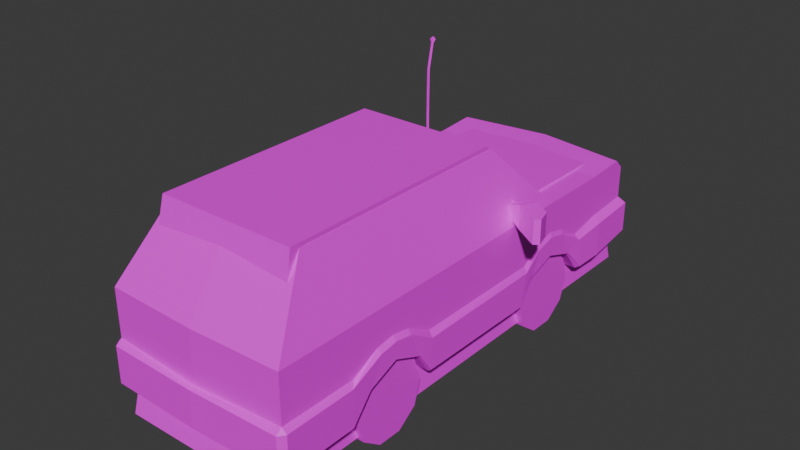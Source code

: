 # Source: car.blend  (saved by Blender 4.0.36; exported with 4.5.12 LTS)
import bpy
from mathutils import Matrix  # noqa: F401  (used for matrix-valued properties, if any)

bpy.ops.wm.read_factory_settings(use_empty=True)
scene = bpy.context.scene
scene.name = 'Scene'

# ---- collections
col_collection = bpy.data.collections.new('Collection'); scene.collection.children.link(col_collection)

# ---- images (referenced by path relative to the original .blend; pixels are not part of the script)
import os
ASSET_DIR = os.environ.get("B2B_ASSET_DIR", "")  # directory of the original .blend (textures are referenced by path, not embedded)
HERE = os.path.dirname(os.path.abspath(__file__))  # packed textures are extracted next to this script under _unpacked/

def load_image(name, relpath, width, height, colorspace="sRGB"):
    """Load a texture the original file referenced (path relative to the .blend, or extracted next to this script)."""
    p = next((c for c in (os.path.join(HERE, relpath), os.path.join(ASSET_DIR, relpath)) if relpath and os.path.exists(c)), "")
    if p:
        img = bpy.data.images.load(p, check_existing=True)
        img.name = name
    else:  # same state as the original file: an image datablock whose file is absent (Cycles renders it pink)
        img = bpy.data.images.new(name, width, height)
        img.source = "FILE"
        img.filepath = "//" + (relpath or name)
    img.colorspace_settings.name = colorspace
    return img
img_car_png = load_image('car.png', 'car.png', 1024, 1024, 'sRGB')

# ---- materials (node trees are filled in below, after node groups)
mat_material = bpy.data.materials.new('Material')
mat_material.alpha_threshold = 0.0
mat_material.use_transparent_shadow = False
mat_material.roughness = 0.5
mat_material.line_color = (0.0, 0.0, 0.0, 1.0)

# ---- material node trees
mat_material.use_nodes = True; mat_material.node_tree.nodes.clear()
_N = mat_material.node_tree.nodes; _L = mat_material.node_tree.links
n0 = _N.new('ShaderNodeOutputMaterial'); n0.name = 'Material Output'; n0.location = (300, 300)
n1 = _N.new('ShaderNodeBsdfPrincipled'); n1.name = 'Principled BSDF'; n1.location = (10, 300)
n1.inputs[3].default_value = 1.45
n2 = _N.new('ShaderNodeTexImage'); n2.name = 'Image Texture'; n2.location = (-280, 271)
n2.image = img_car_png
n2.interpolation = 'Closest'
_L.new(n1.outputs[0], n0.inputs[0])
_L.new(n2.outputs[0], n1.inputs[0])
n0.is_active_output = True

# ---- world
world_world = bpy.data.worlds.new('World'); scene.world = world_world
world_world.use_nodes = True; world_world.node_tree.nodes.clear()
_N = world_world.node_tree.nodes; _L = world_world.node_tree.links
n0 = _N.new('ShaderNodeOutputWorld'); n0.name = 'World Output'; n0.location = (300, 300)
n1 = _N.new('ShaderNodeBackground'); n1.name = 'Background'; n1.location = (10, 300)
n1.inputs[0].default_value = (0.05088, 0.05088, 0.05088, 1.0)
_L.new(n1.outputs[0], n0.inputs[0])
n0.is_active_output = True
world_world.color = (0.05088, 0.05088, 0.05088)
world_world.use_sun_shadow = False
world_world.sun_shadow_jitter_overblur = 0.0

# ---- meshes
me_cube = bpy.data.meshes.new('Cube')
me_cube.from_pydata([(0.6726, -0.2612, 1.554), (0.6726, -2.53, 1.554), (0.8943, -3.0, 0.0), (0.8943, 0.4099, 0.8682), (0.8943, -3.0, 0.8682), (0.8943, 1.139, 0.0), (0.8943, 1.139, 0.8682), (0.8943, 1.629, 0.09174), (0.6726, -2.082, 1.554), (0.8943, -2.241, 0.0), (0.8943, -2.082, 0.8682), (0.8943, -1.345, 0.0), (0.6726, -1.345, 1.554), (0.8943, -1.345, 0.8682), (0.6726, -1.953, 1.554), (0.8943, -1.953, 0.8682), (0.0, -2.553, 1.554), (0.0, -3.026, 0.0), (0.0, -0.2612, 1.554), (0.0, 0.4099, 0.8682), (0.0, -3.026, 0.8682), (0.0, 1.139, 0.0), (0.0, 1.139, 0.8682), (0.0, 1.753, 0.09174), (0.0, -2.241, 0.0), (0.0, -2.241, 1.554), (0.0, -1.345, 1.554), (0.0, -1.345, 0.0), (0.0, -1.793, 1.554), (0.8943, -2.09, 0.2376), (0.8943, -1.496, 0.2376), (0.8943, -1.793, 0.3586), (0.0, -1.496, 0.2376), (0.0, -2.09, 0.2376), (0.0, -1.793, 0.3586), (0.8943, -0.07553, 0.0), (0.8943, 0.8954, 0.0), (0.8943, 0.1, 0.2361), (0.8943, 0.4099, 0.3408), (0.8943, 0.7198, 0.2361), (0.0, 0.8954, 0.0), (0.0, -0.07553, 0.0), (0.0, 0.7198, 0.2361), (0.0, 0.4099, 0.3408), (0.0, 0.1, 0.2361), (0.8943, 1.629, 0.8019), (0.8943, 1.539, 0.8925), (0.0, 1.663, 0.8925), (0.0, 1.753, 0.8019), (0.811, -0.1837, 0.9648), (0.811, -0.1837, 1.054), (0.8098, -0.1059, 0.9648), (0.8098, -0.1059, 1.054), (1.204, -0.1814, 0.8686), (1.204, -0.1814, 1.101), (1.039, -0.07499, 0.8686), (1.039, -0.07499, 1.101), (0.9541, -0.2067, 0.8686), (0.9541, -0.2067, 1.101), (1.246, -0.3249, 0.8686), (1.196, -0.3624, 0.8686), (1.196, -0.3624, 1.101), (1.246, -0.325, 1.101), (0.8943, 1.139, 0.4473), (0.8943, 0.8455, 0.3831), (0.0, 1.753, 0.4468), (0.8943, 1.629, 0.4857), (0.9503, 1.198, 0.3737), (0.9503, 1.198, 0.03344), (0.9503, 1.689, 0.1125), (0.001246, 1.813, 0.1125), (0.9316, 0.925, 0.01672), (0.9316, 0.8751, 0.3227), (0.001246, 1.813, 0.4185), (0.9503, 1.689, 0.4114), (0.8943, -1.345, 0.396), (0.8943, -1.608, 0.5395), (0.8943, 0.006337, 0.396), (0.8943, 0.2201, 0.5281), (0.8943, 0.4099, 0.5744), (0.8943, 0.5974, 0.533), (0.9333, -1.345, 0.3364), (0.9333, -1.359, 0.0348), (0.9241, -0.04861, 0.01587), (0.9251, 0.006337, 0.3364), (0.8943, -3.0, 0.4025), (0.8943, -2.241, 0.4025), (0.0, -3.026, 0.3554), (0.8943, -1.969, 0.5429), (0.9357, -2.3, 0.0), (0.003165, -3.082, 0.0), (0.9357, -2.3, 0.3554), (0.003165, -3.082, 0.3554), (0.8949, -3.059, 0.3554), (0.942, -2.997, 0.3554), (0.942, -2.997, 0.0), (0.8949, -3.059, 0.0), (0.8943, -1.793, 0.5701), (0.9294, -2.09, 0.2376), (0.9294, -1.793, 0.3586), (0.9294, -1.496, 0.2376), (0.9294, -1.793, 0.5229), (0.9294, -1.969, 0.4957), (0.9294, -1.608, 0.4923), (0.9129, 0.1, 0.2361), (0.9129, 0.4099, 0.3408), (0.9129, 0.7198, 0.2361), (0.9129, 0.2201, 0.4809), (0.9129, 0.4099, 0.5272), (0.9129, 0.5974, 0.4858)], [], [(24, 9, 2, 17), (10, 8, 1, 4), (19, 18, 0, 3), (36, 40, 21, 5), (86, 10, 4, 85), (19, 3, 6, 22), (22, 6, 46, 47), (65, 48, 45, 66), (27, 11, 30, 32), (15, 14, 8, 10), (88, 15, 10, 86), (7, 23, 70, 69), (3, 0, 12, 13), (41, 35, 11, 27), (13, 12, 14, 15), (33, 29, 9, 24), (12, 26, 28, 14), (0, 18, 26, 12), (14, 28, 25, 8), (5, 21, 23, 7), (85, 4, 20, 87), (4, 1, 16, 20), (8, 25, 16, 1), (88, 97, 15), (97, 76, 15), (29, 33, 34, 31), (31, 34, 32, 30), (75, 13, 15, 76), (77, 78, 3), (78, 79, 3), (79, 80, 3), (80, 64, 3), (35, 41, 44, 37), (37, 44, 43, 38), (38, 43, 42, 39), (39, 42, 40, 36), (77, 3, 13, 75), (47, 46, 45, 48), (49, 50, 52, 51), (55, 56, 54, 53), (60, 61, 58, 57), (57, 58, 50, 49), (53, 54, 62, 59), (56, 52, 50, 58), (51, 55, 57, 49), (54, 56, 58, 61, 62), (51, 52, 56, 55), (61, 60, 59, 62), (55, 53, 59, 60, 57), (3, 64, 63, 6), (65, 66, 74, 73), (6, 63, 66, 45, 46), (72, 71, 68, 67), (67, 68, 69, 74), (70, 73, 74, 69), (36, 5, 68, 71), (104, 105, 108, 107), (66, 63, 67, 74), (5, 7, 69, 68), (63, 64, 72, 67), (98, 102, 91, 89), (30, 11, 82, 100), (80, 79, 108, 109), (77, 35, 83, 84), (39, 36, 71, 106), (64, 80, 109, 72), (83, 84, 81, 82), (11, 35, 83, 82), (105, 106, 109, 108), (77, 75, 81, 84), (2, 9, 89, 95), (82, 81, 103, 100), (86, 85, 94, 91), (96, 93, 92, 90), (75, 76, 103, 81), (85, 87, 92, 93), (17, 2, 96, 90), (93, 94, 85), (95, 96, 2), (93, 96, 95, 94), (89, 91, 94, 95), (29, 31, 99, 98), (98, 99, 101, 102), (99, 100, 103, 101), (76, 97, 101, 103), (88, 86, 91, 102), (31, 30, 100, 99), (9, 29, 98, 89), (97, 88, 102, 101), (83, 104, 107, 84), (106, 71, 72, 109), (35, 37, 104, 83), (79, 78, 107, 108), (37, 38, 105, 104), (36, 64, 72, 71), (78, 77, 84, 107), (38, 39, 106, 105)])
_uv = me_cube.uv_layers.new(name='UVMap')
_uv.uv.foreach_set('vector', [0.06047, 0.9669, 0.06047, 0.9669, 0.06134, 0.9669, 0.06147, 0.9669, 0.1471, 0.8085, 0.1557, 0.9627, 0.1296, 0.9627, 0.01798, 0.8055, 0.7079, 0.8141, 0.5788, 0.9627, 0.5788, 0.9627, 0.6692, 0.8141, 0.04128, 0.9669, 0.04128, 0.9669, 0.03793, 0.9669, 0.03793, 0.9669, 0.1329, 0.6882, 0.1471, 0.8085, 0.01798, 0.8055, 0.02105, 0.6882, 0.7767, 0.5931, 0.5976, 0.5931, 0.5976, 0.404, 0.7767, 0.404, 0.7767, 0.404, 0.5976, 0.404, 0.5976, 0.3, 0.7767, 0.2679, 0.9161, 0.4856, 0.9153, 0.5888, 0.8041, 0.5867, 0.8049, 0.4832, 0.056, 0.9669, 0.056, 0.9669, 0.05675, 0.9657, 0.05675, 0.9657, 0.1636, 0.8098, 0.171, 0.9627, 0.1557, 0.9627, 0.1471, 0.8085, 0.1666, 0.6928, 0.1636, 0.8098, 0.1471, 0.8085, 0.1329, 0.6882, 0.9666, 0.6288, 0.9892, 0.6288, 1.0, 0.6327, 0.9774, 0.6327, 0.6692, 0.8141, 0.5788, 0.9627, 0.3155, 0.9627, 0.3179, 0.8141, 0.04612, 0.9669, 0.04612, 0.9669, 0.056, 0.9669, 0.056, 0.9669, 0.3179, 0.8141, 0.3155, 0.9627, 0.171, 0.9627, 0.1636, 0.8098, 0.05971, 0.9657, 0.05971, 0.9657, 0.06047, 0.9669, 0.06047, 0.9669, 0.6009, 0.3607, 0.7896, 0.3607, 0.7896, 0.2976, 0.6009, 0.2976, 0.6009, 0.591, 0.7896, 0.591, 0.7896, 0.3607, 0.6009, 0.3607, 0.6009, 0.2976, 0.7896, 0.2976, 0.7896, 0.2344, 0.6009, 0.2344, 0.03793, 0.9669, 0.03793, 0.9669, 0.03486, 0.9665, 0.03548, 0.9665, 0.597, 0.1896, 0.7666, 0.1922, 0.7783, 0.5869, 0.5916, 0.59, 0.0223, 0.5375, 0.02024, 0.2617, 0.3026, 0.2608, 0.3074, 0.5371, 0.6009, 0.2344, 0.7896, 0.2344, 0.7896, 0.1906, 0.6009, 0.1938, 0.1666, 0.6928, 0.2257, 0.698, 0.1636, 0.8098, 0.2257, 0.698, 0.2945, 0.6922, 0.1636, 0.8098, 0.05971, 0.9657, 0.05971, 0.9657, 0.05823, 0.9651, 0.05823, 0.9651, 0.05823, 0.9651, 0.05823, 0.9651, 0.05675, 0.9657, 0.05675, 0.9657, 0.3216, 0.6887, 0.3179, 0.8141, 0.1636, 0.8098, 0.2945, 0.6922, 0.5925, 0.6869, 0.6315, 0.6875, 0.6692, 0.8141, 0.6315, 0.6875, 0.6661, 0.6964, 0.6692, 0.8141, 0.6661, 0.6964, 0.7003, 0.6885, 0.6692, 0.8141, 0.7003, 0.6885, 0.7455, 0.6844, 0.6692, 0.8141, 0.04612, 0.9669, 0.04612, 0.9669, 0.04524, 0.9657, 0.04524, 0.9657, 0.04524, 0.9657, 0.04524, 0.9657, 0.0437, 0.9652, 0.0437, 0.9652, 0.0437, 0.9652, 0.0437, 0.9652, 0.04215, 0.9657, 0.04215, 0.9657, 0.04215, 0.9657, 0.04215, 0.9657, 0.04128, 0.9669, 0.04128, 0.9669, 0.5925, 0.6869, 0.6692, 0.8141, 0.3179, 0.8141, 0.3216, 0.6887, 0.9727, 0.8187, 0.9501, 0.8187, 0.9666, 0.8014, 0.9892, 0.8014, 0.5194, 0.2675, 0.5194, 0.2721, 0.5232, 0.2721, 0.5232, 0.2675, 0.5247, 0.2626, 0.5247, 0.2745, 0.5195, 0.2745, 0.5195, 0.2626, 0.3341, 0.8808, 0.3341, 0.8928, 0.3417, 0.8928, 0.3417, 0.8808, 0.5182, 0.2626, 0.5182, 0.2745, 0.5194, 0.2721, 0.5194, 0.2675, 0.5195, 0.2626, 0.5195, 0.2745, 0.5125, 0.2745, 0.5125, 0.2626, 0.5247, 0.2745, 0.5232, 0.2721, 0.5194, 0.2721, 0.5182, 0.2745, 0.5232, 0.2675, 0.5247, 0.2626, 0.5182, 0.2626, 0.5194, 0.2675, 0.5195, 0.2745, 0.5247, 0.2745, 0.5182, 0.2745, 0.5106, 0.2745, 0.5125, 0.2745, 0.5232, 0.2675, 0.5232, 0.2721, 0.5247, 0.2745, 0.5247, 0.2626, 0.5106, 0.2745, 0.5106, 0.2626, 0.5125, 0.2626, 0.5125, 0.2745, 0.5247, 0.2626, 0.5195, 0.2626, 0.5125, 0.2626, 0.5106, 0.2626, 0.5182, 0.2626, 0.6692, 0.8141, 0.7455, 0.6844, 0.8771, 0.6967, 0.8771, 0.8141, 0.9161, 0.4856, 0.8049, 0.4832, 0.7962, 0.4682, 0.9172, 0.4694, 0.8771, 0.8141, 0.8771, 0.6967, 0.9666, 0.7041, 0.9666, 0.8014, 0.9501, 0.8187, 0.7509, 0.6729, 0.76, 0.6144, 0.8879, 0.6176, 0.8879, 0.6826, 0.8879, 0.6826, 0.8879, 0.6176, 0.9774, 0.6327, 0.9774, 0.6899, 0.9172, 0.3812, 0.9172, 0.4694, 0.7962, 0.4682, 0.7962, 0.3813, 0.7546, 0.6112, 0.8771, 0.6112, 0.8879, 0.6176, 0.76, 0.6144, 0.6096, 0.6563, 0.6661, 0.6764, 0.6661, 0.6874, 0.6315, 0.6785, 0.9666, 0.7041, 0.8771, 0.6967, 0.8879, 0.6826, 0.9774, 0.6899, 0.8771, 0.6112, 0.9666, 0.6288, 0.9774, 0.6327, 0.8879, 0.6176, 0.8771, 0.6967, 0.7455, 0.6844, 0.7509, 0.6729, 0.8879, 0.6826, 0.08047, 0.6566, 0.1026, 0.6838, 0.04235, 0.6791, 0.04235, 0.6112, 0.1888, 0.6566, 0.2164, 0.6112, 0.2138, 0.6179, 0.1888, 0.6566, 0.7003, 0.6885, 0.6661, 0.6964, 0.6661, 0.6874, 0.7003, 0.6795, 0.5925, 0.6869, 0.5776, 0.6112, 0.5825, 0.6143, 0.5925, 0.6755, 0.7226, 0.6563, 0.7546, 0.6112, 0.76, 0.6144, 0.7226, 0.6563, 0.7455, 0.6844, 0.7003, 0.6885, 0.7003, 0.6795, 0.7509, 0.6729, 0.5825, 0.6143, 0.5925, 0.6755, 0.2164, 0.6755, 0.2138, 0.6179, 0.2164, 0.6112, 0.5776, 0.6112, 0.5825, 0.6143, 0.2138, 0.6179, 0.6661, 0.6764, 0.7226, 0.6563, 0.7003, 0.6795, 0.6661, 0.6874, 0.5925, 0.6869, 0.3216, 0.6887, 0.2164, 0.6755, 0.5925, 0.6755, 0.02105, 0.6112, 0.05293, 0.6112, 0.04235, 0.6112, 0.02156, 0.6112, 0.2138, 0.6179, 0.2164, 0.6755, 0.1684, 0.6832, 0.1888, 0.6566, 0.1329, 0.6882, 0.02105, 0.6882, 0.02156, 0.6791, 0.04235, 0.6791, 0.1475, 0.6499, 0.1475, 0.6586, 0.147, 0.6586, 0.147, 0.6499, 0.3216, 0.6887, 0.2945, 0.6922, 0.1684, 0.6832, 0.2164, 0.6755, 0.1489, 0.6597, 0.1472, 0.6777, 0.147, 0.6586, 0.1475, 0.6586, 0.01638, 0.6112, 0.02105, 0.6112, 0.01027, 0.6112, 0.006152, 0.6112, 0.1475, 0.6586, 0.1489, 0.6586, 0.1489, 0.6597, 0.02156, 0.6112, 0.01027, 0.6112, 0.02105, 0.6112, 0.1475, 0.6586, 0.1475, 0.6499, 0.1489, 0.6499, 0.1489, 0.6586, 0.04235, 0.6112, 0.04235, 0.6791, 0.02156, 0.6791, 0.02156, 0.6112, 0.08047, 0.6566, 0.1347, 0.6798, 0.1347, 0.6798, 0.08047, 0.6566, 0.08047, 0.6566, 0.1347, 0.6798, 0.1347, 0.689, 0.1026, 0.6838, 0.1347, 0.6798, 0.1888, 0.6566, 0.1684, 0.6832, 0.1347, 0.689, 0.2945, 0.6922, 0.2257, 0.698, 0.1347, 0.689, 0.1684, 0.6832, 0.1666, 0.6928, 0.1329, 0.6882, 0.04235, 0.6791, 0.1026, 0.6838, 0.1347, 0.6798, 0.1888, 0.6566, 0.1888, 0.6566, 0.1347, 0.6798, 0.05293, 0.6112, 0.08047, 0.6566, 0.08047, 0.6566, 0.04235, 0.6112, 0.2257, 0.698, 0.1666, 0.6928, 0.1026, 0.6838, 0.1347, 0.689, 0.5825, 0.6143, 0.6096, 0.6563, 0.6315, 0.6785, 0.5925, 0.6755, 0.7226, 0.6563, 0.76, 0.6144, 0.7509, 0.6729, 0.7003, 0.6795, 0.5776, 0.6112, 0.6096, 0.6563, 0.6096, 0.6563, 0.5825, 0.6143, 0.6661, 0.6964, 0.6315, 0.6875, 0.6315, 0.6785, 0.6661, 0.6874, 0.6096, 0.6563, 0.6661, 0.6764, 0.6661, 0.6764, 0.6096, 0.6563, 0.7546, 0.6112, 0.7455, 0.6844, 0.7509, 0.6729, 0.76, 0.6144, 0.6315, 0.6875, 0.5925, 0.6869, 0.5925, 0.6755, 0.6315, 0.6785, 0.6661, 0.6764, 0.7226, 0.6563, 0.7226, 0.6563, 0.6661, 0.6764])
me_cube.materials.append(mat_material)
me_cube.use_mirror_vertex_groups = False
me_cube.update()
me_cube_001 = bpy.data.meshes.new('Cube.001')
me_cube_001.from_pydata([(-0.7324, 0.654, 1.26), (-0.8, 0.7905, 2.272), (-0.7324, 0.6709, 1.26), (-0.7951, 0.8051, 2.265), (-0.7155, 0.654, 1.26), (-0.7843, 0.7878, 2.277), (-0.7155, 0.6709, 1.26), (-0.7793, 0.8024, 2.27), (-0.7197, 0.632, 1.521), (-0.7217, 0.6346, 1.782), (-0.7452, 0.6665, 2.05), (-0.7403, 0.6811, 2.043), (-0.7208, 0.6514, 1.78), (-0.7192, 0.6488, 1.52), (-0.7245, 0.6783, 2.049), (-0.704, 0.6506, 1.781), (-0.7024, 0.6484, 1.52), (-0.7295, 0.6637, 2.056), (-0.7049, 0.6338, 1.783), (-0.7029, 0.6315, 1.521), (-0.8201, 0.7988, 2.301), (-0.8089, 0.8319, 2.285), (-0.7843, 0.7925, 2.313), (-0.7731, 0.8257, 2.298), (-0.8115, 0.8182, 2.321), (-0.8068, 0.8319, 2.314), (-0.7966, 0.8156, 2.326), (-0.7919, 0.8293, 2.319)], [], [(10, 1, 3, 11), (11, 3, 7, 14), (14, 7, 5, 17), (17, 5, 1, 10), (2, 6, 4, 0), (5, 7, 23, 22), (4, 19, 8, 0), (19, 18, 9, 8), (18, 17, 10, 9), (6, 16, 19, 4), (16, 15, 18, 19), (15, 14, 17, 18), (2, 13, 16, 6), (13, 12, 15, 16), (12, 11, 14, 15), (0, 8, 13, 2), (8, 9, 12, 13), (9, 10, 11, 12), (20, 22, 26, 24), (3, 1, 20, 21), (1, 5, 22, 20), (7, 3, 21, 23), (27, 25, 24, 26), (23, 21, 25, 27), (22, 23, 27, 26), (21, 20, 24, 25)])
_uv = me_cube_001.uv_layers.new(name='UVMap')
_uv.uv.foreach_set('vector', [0.6458, 0.6673, 0.6468, 0.6673, 0.6468, 0.6712, 0.6458, 0.6712, 0.6458, 0.6712, 0.6468, 0.6712, 0.6468, 0.6752, 0.6458, 0.6752, 0.6458, 0.6752, 0.6468, 0.6752, 0.6468, 0.6791, 0.6458, 0.6791, 0.6458, 0.6791, 0.6468, 0.6791, 0.6468, 0.6831, 0.6458, 0.6831, 0.6389, 0.6752, 0.6429, 0.6752, 0.6429, 0.6791, 0.6389, 0.6791, 0.6468, 0.6791, 0.6468, 0.6752, 0.6468, 0.6752, 0.6468, 0.6791, 0.6429, 0.6791, 0.6439, 0.6791, 0.6439, 0.6831, 0.6429, 0.6831, 0.6439, 0.6791, 0.6448, 0.6791, 0.6448, 0.6831, 0.6439, 0.6831, 0.6448, 0.6791, 0.6458, 0.6791, 0.6458, 0.6831, 0.6448, 0.6831, 0.6429, 0.6752, 0.6439, 0.6752, 0.6439, 0.6791, 0.6429, 0.6791, 0.6439, 0.6752, 0.6448, 0.6752, 0.6448, 0.6791, 0.6439, 0.6791, 0.6448, 0.6752, 0.6458, 0.6752, 0.6458, 0.6791, 0.6448, 0.6791, 0.6429, 0.6712, 0.6439, 0.6712, 0.6439, 0.6752, 0.6429, 0.6752, 0.6439, 0.6712, 0.6448, 0.6712, 0.6448, 0.6752, 0.6439, 0.6752, 0.6448, 0.6712, 0.6458, 0.6712, 0.6458, 0.6752, 0.6448, 0.6752, 0.6429, 0.6673, 0.6439, 0.6673, 0.6439, 0.6712, 0.6429, 0.6712, 0.6439, 0.6673, 0.6448, 0.6673, 0.6448, 0.6712, 0.6439, 0.6712, 0.6448, 0.6673, 0.6458, 0.6673, 0.6458, 0.6712, 0.6448, 0.6712, 0.6468, 0.6831, 0.6468, 0.6791, 0.6468, 0.6791, 0.6468, 0.6831, 0.6468, 0.6712, 0.6468, 0.6673, 0.6468, 0.6673, 0.6468, 0.6712, 0.6468, 0.6831, 0.6468, 0.6791, 0.6468, 0.6791, 0.6468, 0.6831, 0.6468, 0.6752, 0.6468, 0.6712, 0.6468, 0.6712, 0.6468, 0.6752, 0.6468, 0.6752, 0.653, 0.6729, 0.653, 0.6814, 0.6468, 0.6791, 0.6468, 0.6752, 0.6468, 0.6712, 0.6468, 0.6712, 0.6468, 0.6752, 0.6468, 0.6791, 0.6468, 0.6752, 0.6468, 0.6752, 0.6468, 0.6791, 0.6468, 0.6712, 0.6468, 0.6673, 0.6468, 0.6673, 0.6468, 0.6712])
me_cube_001.materials.append(mat_material)
me_cube_001.update()
me_cube_002 = bpy.data.meshes.new('Cube.002')
me_cube_002.from_pydata([(0.8593, 0.8, -0.05868), (0.4504, 0.8, -0.05868), (0.4504, -1.407, -0.05868), (0.8593, -1.407, -0.05868), (0.4504, -1.481, -0.2866), (0.8593, -1.481, -0.2866), (0.4504, -1.675, -0.4275), (0.8593, -1.675, -0.4275), (0.4504, -1.914, -0.4275), (0.8593, -1.914, -0.4275), (0.4504, -2.108, -0.2866), (0.8593, -2.108, -0.2866), (0.4504, -2.182, -0.05868), (0.8593, -2.182, -0.05868), (0.4504, -2.108, 0.1693), (0.8593, -2.108, 0.1693), (0.4504, -1.914, 0.3102), (0.8593, -1.914, 0.3102), (0.4504, -1.675, 0.3102), (0.8593, -1.675, 0.3102), (0.4504, -1.481, 0.1693), (0.8593, -1.481, 0.1693), (0.4504, 0.7259, -0.2866), (0.8593, 0.7259, -0.2866), (0.4504, 0.532, -0.4275), (0.8593, 0.532, -0.4275), (0.4504, 0.2923, -0.4275), (0.8593, 0.2923, -0.4275), (0.4504, 0.0984, -0.2866), (0.8593, 0.0984, -0.2866), (0.4504, 0.02433, -0.05868), (0.8593, 0.02433, -0.05868), (0.4504, 0.0984, 0.1693), (0.8593, 0.0984, 0.1693), (0.4504, 0.2923, 0.3102), (0.8593, 0.2923, 0.3102), (0.4504, 0.532, 0.3102), (0.8593, 0.532, 0.3102), (0.4504, 0.7259, 0.1693), (0.8593, 0.7259, 0.1693), (0.4504, 0.8, -0.05868), (0.4504, -1.407, -0.05868), (0.4504, -1.481, -0.2866), (0.4504, -1.675, -0.4275), (0.4504, -1.914, -0.4275), (0.4504, -2.108, -0.2866), (0.4504, -2.182, -0.05868), (0.4504, -2.108, 0.1693), (0.4504, -1.914, 0.3102), (0.4504, -1.675, 0.3102), (0.4504, -1.481, 0.1693), (0.4504, 0.7259, -0.2866), (0.4504, 0.532, -0.4275), (0.4504, 0.2923, -0.4275), (0.4504, 0.0984, -0.2866), (0.4504, 0.02433, -0.05868), (0.4504, 0.0984, 0.1693), (0.4504, 0.2923, 0.3102), (0.4504, 0.532, 0.3102), (0.4504, 0.7259, 0.1693)], [], [(23, 0, 39, 37, 35, 33, 31, 29, 27, 25), (2, 3, 5, 4), (34, 35, 37, 36), (4, 5, 7, 6), (32, 33, 35, 34), (6, 7, 9, 8), (30, 31, 33, 32), (8, 9, 11, 10), (28, 29, 31, 30), (10, 11, 13, 12), (26, 27, 29, 28), (12, 13, 15, 14), (24, 25, 27, 26), (14, 15, 17, 16), (38, 39, 0, 1), (22, 23, 25, 24), (16, 17, 19, 18), (5, 3, 21, 19, 17, 15, 13, 11, 9, 7), (1, 0, 23, 22), (18, 19, 21, 20), (36, 37, 39, 38), (20, 21, 3, 2), (40, 51, 52, 53, 54, 55, 56, 57, 58, 59), (41, 42, 43, 44, 45, 46, 47, 48, 49, 50)])
_uv = me_cube_002.uv_layers.new(name='UVMap')
_uv.uv.foreach_set('vector', [0.3288, 0.1518, 0.2907, 0.2042, 0.2291, 0.2243, 0.1674, 0.2042, 0.1294, 0.1518, 0.1294, 0.08703, 0.1674, 0.03462, 0.2291, 0.0146, 0.2907, 0.03462, 0.3288, 0.08703, 0.04993, 0.9896, 0.05033, 0.9727, 0.05451, 0.971, 0.06405, 0.9849, 0.0493, 0.9678, 0.05474, 0.9752, 0.04731, 0.9779, 0.04678, 0.9687, 0.06405, 0.9849, 0.05451, 0.971, 0.05687, 0.9672, 0.07271, 0.9728, 0.05063, 0.9656, 0.05952, 0.9686, 0.05474, 0.9752, 0.0493, 0.9678, 0.07271, 0.9728, 0.05687, 0.9672, 0.05654, 0.9629, 0.07255, 0.958, 0.05036, 0.9631, 0.05952, 0.9603, 0.05952, 0.9686, 0.05063, 0.9656, 0.07255, 0.958, 0.05654, 0.9629, 0.05363, 0.9596, 0.06362, 0.9462, 0.04862, 0.9612, 0.0545, 0.9533, 0.05952, 0.9603, 0.05036, 0.9631, 0.06362, 0.9462, 0.05363, 0.9596, 0.0492, 0.9589, 0.04951, 0.942, 0.04605, 0.9606, 0.04626, 0.9506, 0.0545, 0.9533, 0.04862, 0.9612, 0.04951, 0.942, 0.0492, 0.9589, 0.04493, 0.9604, 0.03564, 0.9465, 0.04362, 0.9616, 0.03784, 0.9533, 0.04626, 0.9506, 0.04605, 0.9606, 0.03564, 0.9465, 0.04493, 0.9604, 0.04259, 0.964, 0.02687, 0.9584, 0.04416, 0.9683, 0.03834, 0.9774, 0.03248, 0.9698, 0.04248, 0.9664, 0.04226, 0.9638, 0.03247, 0.9605, 0.03784, 0.9533, 0.04362, 0.9616, 0.02687, 0.9584, 0.04259, 0.964, 0.04298, 0.9684, 0.02687, 0.9732, 0.2283, 0.02068, 0.2859, 0.03939, 0.3215, 0.08838, 0.3215, 0.1489, 0.2859, 0.1979, 0.2283, 0.2166, 0.1707, 0.1979, 0.1351, 0.1489, 0.1351, 0.08838, 0.1707, 0.03939, 0.04248, 0.9664, 0.03248, 0.9698, 0.03247, 0.9605, 0.04226, 0.9638, 0.02687, 0.9732, 0.04298, 0.9684, 0.04593, 0.9717, 0.03571, 0.9852, 0.04678, 0.9687, 0.04731, 0.9779, 0.03834, 0.9774, 0.04416, 0.9683, 0.03571, 0.9852, 0.04593, 0.9717, 0.05033, 0.9727, 0.04993, 0.9896, 0.09088, 0.9846, 0.07781, 0.9889, 0.06473, 0.9846, 0.05665, 0.9735, 0.05665, 0.9598, 0.06473, 0.9487, 0.07781, 0.9444, 0.09088, 0.9487, 0.09896, 0.9598, 0.09896, 0.9735, 0.03548, 0.9889, 0.02241, 0.9846, 0.01433, 0.9735, 0.01433, 0.9598, 0.02241, 0.9487, 0.03548, 0.9444, 0.04855, 0.9487, 0.05664, 0.9598, 0.05664, 0.9735, 0.04855, 0.9846])
me_cube_002.materials.append(mat_material)
me_cube_002.use_mirror_vertex_groups = False
me_cube_002.update()
me_cube_003 = bpy.data.meshes.new('Cube.003')
me_cube_003.from_pydata([(-0.7843, -3.04, -0.2598), (-0.6775, -2.618, 1.594), (-0.7843, 1.722, -0.2598), (-0.6775, -0.3181, 1.594), (0.8071, -3.04, -0.2598), (0.6705, -2.618, 1.594), (0.8071, 1.722, -0.2598), (0.6705, -0.3181, 1.594), (-0.6775, 0.3953, 0.8888), (0.6705, 0.3953, 0.8888), (-0.6775, 1.541, 0.879), (0.6705, 1.541, 0.879)], [], [(8, 3, 7, 9), (2, 6, 4, 0), (7, 3, 1, 5), (9, 11, 10, 8), (6, 2, 10, 11), (0, 4, 5, 1), (5, 4, 9, 7), (4, 6, 11, 9), (1, 3, 8, 0), (0, 8, 10, 2)])
_uv = me_cube_003.uv_layers.new(name='UVMap')
_uv.uv.foreach_set('vector', [0.5, 0.25, 0.625, 0.25, 0.625, 0.5, 0.5, 0.5, 0.125, 0.5, 0.375, 0.5, 0.375, 0.75, 0.125, 0.75, 0.625, 0.5, 0.875, 0.5, 0.875, 0.75, 0.625, 0.75, 0.5, 0.5, 0.5, 0.5, 0.0, 0.0, 0.5, 0.25, 0.375, 0.5, 0.125, 0.5, 0.0, 0.0, 0.5, 0.5, 0.125, 0.75, 0.375, 0.75, 0.625, 0.75, 0.875, 0.75, 0.625, 0.75, 0.375, 0.75, 0.5, 0.5, 0.625, 0.5, 0.375, 0.75, 0.375, 0.5, 0.5, 0.5, 0.5, 0.5, 0.875, 0.75, 0.625, 0.25, 0.5, 0.25, 0.125, 0.75, 0.125, 0.75, 0.5, 0.25, 0.0, 0.0, 0.125, 0.5])
me_cube_003.materials.append(mat_material)
me_cube_003.use_mirror_vertex_groups = False
me_cube_003.update()

# ---- objects
ob_cube = bpy.data.objects.new('Cube', me_cube)
ob_cube_001 = bpy.data.objects.new('Cube.001', me_cube_001)
ob_wheels = bpy.data.objects.new('Wheels', me_cube_002)
ob_collision = bpy.data.objects.new('Collision', me_cube_003)

# ---- transforms, parenting, visibility, modifiers, constraints
ob_cube.location = (0.0, 0.0, 0.3652)
ob_cube.lock_rotations_4d = False
ob_cube.empty_display_type = 'ARROWS'
ob_cube.lineart.crease_threshold = 0.0
_m = ob_cube.modifiers.new('Mirror', 'MIRROR')
_m.merge_threshold = 0.01
ob_cube_001.location = (0.0, 0.0, 0.0)
ob_wheels.location = (0.0, 0.0, 0.3652)
ob_wheels.lock_rotations_4d = False
ob_wheels.empty_display_type = 'ARROWS'
ob_wheels.lineart.crease_threshold = 0.0
_m = ob_wheels.modifiers.new('Mirror', 'MIRROR')
_m.merge_threshold = 0.01
ob_collision.location = (0.0, 0.0, 0.3652)
ob_collision.lock_rotations_4d = False
ob_collision.empty_display_type = 'ARROWS'
ob_collision.lineart.crease_threshold = 0.0

# ---- collection membership
col_collection.objects.link(ob_cube)
col_collection.objects.link(ob_cube_001)
col_collection.objects.link(ob_wheels)
col_collection.objects.link(ob_collision)

# ---- scene / render settings (as saved in the file)
scene.frame_start = 1; scene.frame_end = 250; scene.frame_set(1)
scene.render.engine = 'BLENDER_EEVEE_NEXT'
scene.cycles.sampling_pattern = 'TABULATED_SOBOL'
bpy.context.view_layer.update()

# ---- added for rendering (the .blend has no active camera and no usable light): camera, sun
cam_auto = bpy.data.cameras.new('AutoCamera')
cam_auto.lens = 50.0
cam_auto.sensor_width = 36.0
cam_auto.clip_end = 1000.0
ob_auto_camera = bpy.data.objects.new('AutoCamera', cam_auto)
scene.collection.objects.link(ob_auto_camera)
ob_auto_camera.location = (5.54102, -7.28377, 5.56462)
ob_auto_camera.rotation_euler = (1.09748, -7.21219e-08, 0.694738)
scene.camera = ob_auto_camera
light_auto_sun = bpy.data.lights.new('AutoSun', 'SUN')
light_auto_sun.energy = 3.0
light_auto_sun.angle = 0.0523599
ob_auto_sun = bpy.data.objects.new('AutoSun', light_auto_sun)
scene.collection.objects.link(ob_auto_sun)
ob_auto_sun.rotation_euler = (0.872665, 0.174533, 0.523599)
bpy.context.view_layer.update()
